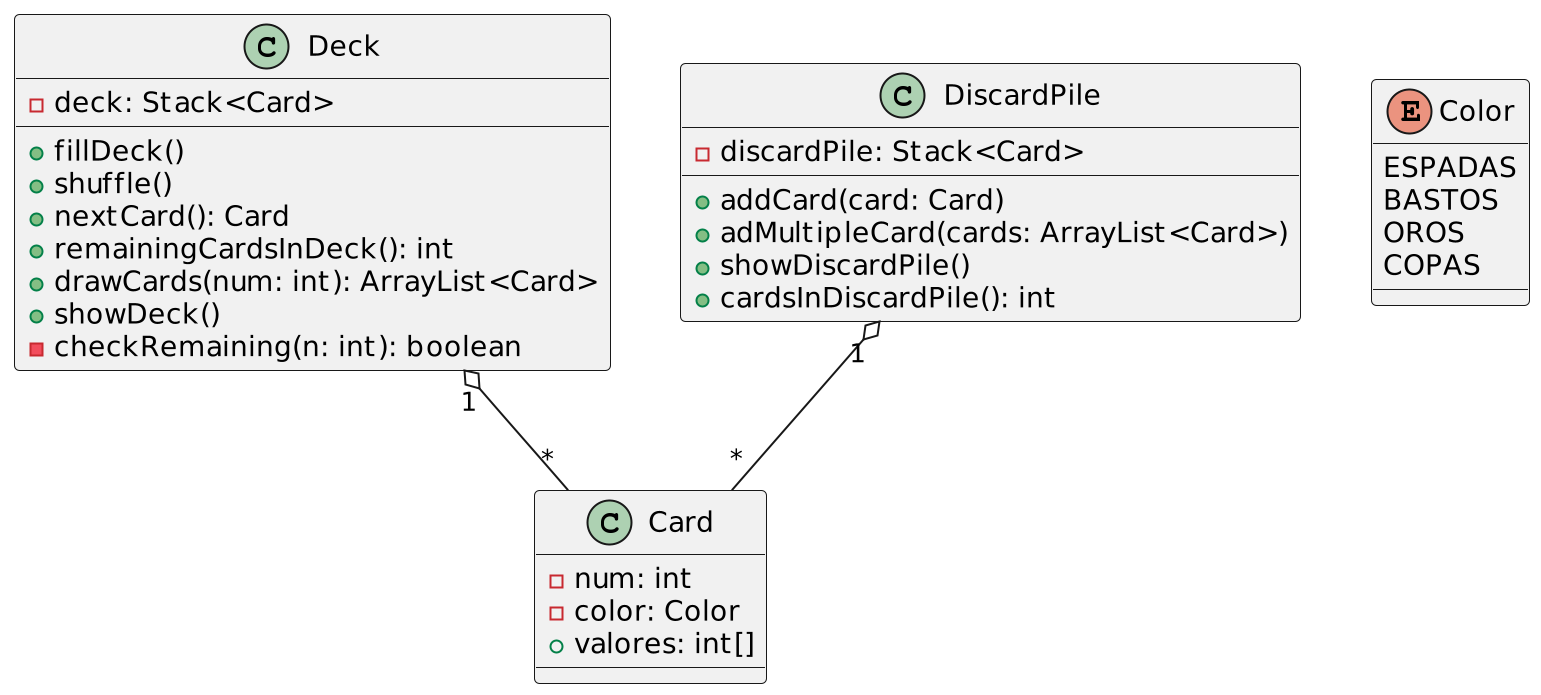

The diagram above was rendered by PlantUML. Its source (embedded in the PNG):
@startuml
scale 2

Class Card {
    -num: int
    -color: Color
    +valores: int[]

}

Class Deck {
    -deck: Stack<Card>

    +fillDeck() 
    +shuffle()
    +nextCard(): Card
    +remainingCardsInDeck(): int
    +drawCards(num: int): ArrayList<Card>
    +showDeck()
    -checkRemaining(n: int): boolean
}

Class DiscardPile {
    -discardPile: Stack<Card>

    +addCard(card: Card)
    +adMultipleCard(cards: ArrayList<Card>)
    +showDiscardPile()
    +cardsInDiscardPile(): int
}

enum Color {
    ESPADAS
    BASTOS
    OROS
    COPAS
}

Deck "1" o-- "*" Card
DiscardPile "1" o-- "*" Card
@enduml